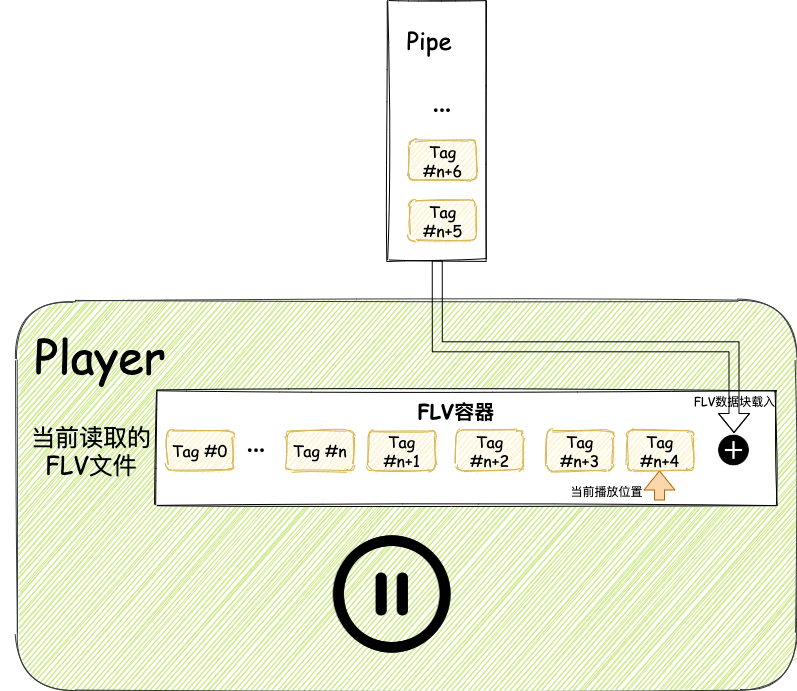

The diagram above was exported from draw.io. Its source (the exported page's mxGraphModel, read from the mxfile embedded in the PNG):
<mxGraphModel dx="1562" dy="1042" grid="1" gridSize="10" guides="1" tooltips="1" connect="1" arrows="1" fold="1" page="1" pageScale="1" pageWidth="827" pageHeight="1169" math="0" shadow="0">
  <root>
    <mxCell id="lqbvlLHXIuWMM5GRiwDZ-0" />
    <mxCell id="lqbvlLHXIuWMM5GRiwDZ-1" parent="lqbvlLHXIuWMM5GRiwDZ-0" />
    <mxCell id="IlTPPs9l9vcTKcYpNfgm-1" value="" style="rounded=1;whiteSpace=wrap;html=1;sketch=1;fillColor=#cdeb8b;strokeColor=#36393d;" vertex="1" parent="lqbvlLHXIuWMM5GRiwDZ-1">
      <mxGeometry x="430" y="560" width="780" height="390" as="geometry" />
    </mxCell>
    <mxCell id="IlTPPs9l9vcTKcYpNfgm-33" value="&lt;font style=&quot;font-size: 46px&quot; face=&quot;Comic Sans MS&quot;&gt;Player&lt;/font&gt;" style="text;html=1;strokeColor=none;fillColor=none;align=center;verticalAlign=middle;whiteSpace=wrap;rounded=0;sketch=0;" vertex="1" parent="lqbvlLHXIuWMM5GRiwDZ-1">
      <mxGeometry x="414" y="600" width="200" height="30" as="geometry" />
    </mxCell>
    <mxCell id="IlTPPs9l9vcTKcYpNfgm-34" value="&lt;font style=&quot;font-size: 24px&quot;&gt;当前读取的FLV文件&lt;/font&gt;" style="text;html=1;strokeColor=none;fillColor=none;align=center;verticalAlign=middle;whiteSpace=wrap;rounded=0;sketch=0;fontFamily=Comic Sans MS;" vertex="1" parent="lqbvlLHXIuWMM5GRiwDZ-1">
      <mxGeometry x="440" y="690" width="130" height="40" as="geometry" />
    </mxCell>
    <mxCell id="IlTPPs9l9vcTKcYpNfgm-20" value="" style="rounded=0;whiteSpace=wrap;html=1;sketch=1;fontFamily=Comic Sans MS;" vertex="1" parent="lqbvlLHXIuWMM5GRiwDZ-1">
      <mxGeometry x="570" y="650" width="620" height="115" as="geometry" />
    </mxCell>
    <mxCell id="IlTPPs9l9vcTKcYpNfgm-8" value="&lt;font style=&quot;font-size: 16px&quot;&gt;Tag #n+4&lt;/font&gt;" style="rounded=1;whiteSpace=wrap;html=1;sketch=1;fillColor=#fff2cc;strokeColor=#d6b656;fontFamily=Comic Sans MS;" vertex="1" parent="lqbvlLHXIuWMM5GRiwDZ-1">
      <mxGeometry x="1040.0048837209304" y="690" width="66.97674418604652" height="40.00000000000001" as="geometry" />
    </mxCell>
    <mxCell id="IlTPPs9l9vcTKcYpNfgm-9" value="&lt;span style=&quot;font-size: 16px&quot;&gt;Tag #n+3&lt;/span&gt;" style="rounded=1;whiteSpace=wrap;html=1;sketch=1;fillColor=#fff2cc;strokeColor=#d6b656;fontFamily=Comic Sans MS;" vertex="1" parent="lqbvlLHXIuWMM5GRiwDZ-1">
      <mxGeometry x="960.0039534883722" y="690" width="66.97674418604652" height="40.00000000000001" as="geometry" />
    </mxCell>
    <mxCell id="IlTPPs9l9vcTKcYpNfgm-10" value="&lt;span style=&quot;font-size: 16px&quot;&gt;Tag #n+1&lt;/span&gt;" style="rounded=1;whiteSpace=wrap;html=1;sketch=1;fillColor=#fff2cc;strokeColor=#d6b656;fontFamily=Comic Sans MS;" vertex="1" parent="lqbvlLHXIuWMM5GRiwDZ-1">
      <mxGeometry x="781.5106976744187" y="690" width="66.97674418604652" height="40.00000000000001" as="geometry" />
    </mxCell>
    <mxCell id="IlTPPs9l9vcTKcYpNfgm-11" value="&lt;span style=&quot;font-size: 16px&quot;&gt;Tag #n+2&lt;/span&gt;" style="rounded=1;whiteSpace=wrap;html=1;sketch=1;fillColor=#fff2cc;strokeColor=#d6b656;fontFamily=Comic Sans MS;" vertex="1" parent="lqbvlLHXIuWMM5GRiwDZ-1">
      <mxGeometry x="869.7730232558139" y="690" width="66.97674418604652" height="40.00000000000001" as="geometry" />
    </mxCell>
    <mxCell id="IlTPPs9l9vcTKcYpNfgm-12" value="&lt;span style=&quot;font-size: 16px&quot;&gt;Tag #n&lt;/span&gt;" style="rounded=1;whiteSpace=wrap;html=1;sketch=1;fillColor=#fff2cc;strokeColor=#d6b656;fontFamily=Comic Sans MS;" vertex="1" parent="lqbvlLHXIuWMM5GRiwDZ-1">
      <mxGeometry x="699.9983720930232" y="690" width="66.97674418604652" height="40.00000000000001" as="geometry" />
    </mxCell>
    <mxCell id="IlTPPs9l9vcTKcYpNfgm-23" value="&lt;font style=&quot;font-size: 20px&quot;&gt;FLV容器&lt;/font&gt;" style="text;html=1;strokeColor=none;fillColor=none;align=center;verticalAlign=middle;whiteSpace=wrap;rounded=0;sketch=0;fontStyle=1;fontFamily=Comic Sans MS;" vertex="1" parent="lqbvlLHXIuWMM5GRiwDZ-1">
      <mxGeometry x="780" y="655" width="180.23" height="30" as="geometry" />
    </mxCell>
    <mxCell id="IlTPPs9l9vcTKcYpNfgm-26" value="&lt;span style=&quot;font-size: 16px&quot;&gt;Tag #0&lt;/span&gt;" style="rounded=1;whiteSpace=wrap;html=1;sketch=1;fillColor=#fff2cc;strokeColor=#d6b656;fontFamily=Comic Sans MS;" vertex="1" parent="lqbvlLHXIuWMM5GRiwDZ-1">
      <mxGeometry x="579.9983720930232" y="690" width="66.97674418604652" height="40.00000000000001" as="geometry" />
    </mxCell>
    <mxCell id="IlTPPs9l9vcTKcYpNfgm-27" value="&lt;b&gt;&lt;font style=&quot;font-size: 22px&quot;&gt;···&lt;/font&gt;&lt;/b&gt;" style="text;html=1;strokeColor=none;fillColor=none;align=center;verticalAlign=middle;whiteSpace=wrap;rounded=0;sketch=0;" vertex="1" parent="lqbvlLHXIuWMM5GRiwDZ-1">
      <mxGeometry x="650" y="700" width="40" height="20" as="geometry" />
    </mxCell>
    <mxCell id="IlTPPs9l9vcTKcYpNfgm-28" value="" style="shape=image;html=1;verticalAlign=top;verticalLabelPosition=bottom;labelBackgroundColor=#ffffff;imageAspect=0;aspect=fixed;image=https://cdn4.iconfinder.com/data/icons/ionicons/512/icon-plus-circled-128.png;sketch=0;" vertex="1" parent="lqbvlLHXIuWMM5GRiwDZ-1">
      <mxGeometry x="1130" y="692.5" width="35" height="35" as="geometry" />
    </mxCell>
    <mxCell id="IlTPPs9l9vcTKcYpNfgm-30" value="" style="endArrow=classic;html=1;shape=flexArrow;fillColor=#fad7ac;strokeColor=#b46504;" edge="1" parent="lqbvlLHXIuWMM5GRiwDZ-1">
      <mxGeometry x="570" y="650" width="50" height="50" as="geometry">
        <mxPoint x="1073" y="760" as="sourcePoint" />
        <mxPoint x="1072.99" y="730" as="targetPoint" />
      </mxGeometry>
    </mxCell>
    <mxCell id="IlTPPs9l9vcTKcYpNfgm-31" value="当前播放位置" style="edgeLabel;html=1;align=center;verticalAlign=middle;resizable=0;points=[];" vertex="1" connectable="0" parent="IlTPPs9l9vcTKcYpNfgm-30">
      <mxGeometry x="-0.1333" relative="1" as="geometry">
        <mxPoint x="-53" y="3" as="offset" />
      </mxGeometry>
    </mxCell>
    <mxCell id="IlTPPs9l9vcTKcYpNfgm-62" style="edgeStyle=orthogonalEdgeStyle;shape=flexArrow;rounded=0;sketch=0;orthogonalLoop=1;jettySize=auto;html=1;exitX=0.5;exitY=1;exitDx=0;exitDy=0;fontFamily=Comic Sans MS;entryX=0.5;entryY=0;entryDx=0;entryDy=0;" edge="1" parent="lqbvlLHXIuWMM5GRiwDZ-1" source="IlTPPs9l9vcTKcYpNfgm-44" target="IlTPPs9l9vcTKcYpNfgm-28">
      <mxGeometry relative="1" as="geometry">
        <mxPoint x="1170" y="710" as="targetPoint" />
      </mxGeometry>
    </mxCell>
    <mxCell id="IlTPPs9l9vcTKcYpNfgm-68" value="&lt;font style=&quot;font-size: 12px&quot;&gt;FLV数据块载入&lt;/font&gt;" style="edgeLabel;html=1;align=center;verticalAlign=middle;resizable=0;points=[];fontSize=24;fontFamily=Comic Sans MS;labelBackgroundColor=none;" vertex="1" connectable="0" parent="IlTPPs9l9vcTKcYpNfgm-62">
      <mxGeometry x="0.1825" y="-3" relative="1" as="geometry">
        <mxPoint x="106" y="45.7" as="offset" />
      </mxGeometry>
    </mxCell>
    <mxCell id="IlTPPs9l9vcTKcYpNfgm-67" value="" style="group" vertex="1" connectable="0" parent="lqbvlLHXIuWMM5GRiwDZ-1">
      <mxGeometry x="801.5" y="260" width="98.5" height="260" as="geometry" />
    </mxCell>
    <mxCell id="IlTPPs9l9vcTKcYpNfgm-44" value="" style="rounded=0;whiteSpace=wrap;html=1;sketch=1;fontFamily=Comic Sans MS;" vertex="1" parent="IlTPPs9l9vcTKcYpNfgm-67">
      <mxGeometry width="98.5" height="260" as="geometry" />
    </mxCell>
    <mxCell id="IlTPPs9l9vcTKcYpNfgm-58" value="&lt;span style=&quot;font-size: 16px&quot;&gt;Tag #n+5&lt;/span&gt;" style="rounded=1;whiteSpace=wrap;html=1;sketch=1;fillColor=#fff2cc;strokeColor=#d6b656;fontFamily=Comic Sans MS;" vertex="1" parent="IlTPPs9l9vcTKcYpNfgm-67">
      <mxGeometry x="21.283023255813873" y="200" width="66.97674418604652" height="40.00000000000001" as="geometry" />
    </mxCell>
    <mxCell id="IlTPPs9l9vcTKcYpNfgm-60" value="&lt;span style=&quot;font-size: 16px&quot;&gt;Tag #n+6&lt;/span&gt;" style="rounded=1;whiteSpace=wrap;html=1;sketch=1;fillColor=#fff2cc;strokeColor=#d6b656;fontFamily=Comic Sans MS;" vertex="1" parent="IlTPPs9l9vcTKcYpNfgm-67">
      <mxGeometry x="21.283023255813873" y="140" width="66.97674418604652" height="40.00000000000001" as="geometry" />
    </mxCell>
    <mxCell id="IlTPPs9l9vcTKcYpNfgm-61" value="&lt;b&gt;&lt;font style=&quot;font-size: 22px&quot;&gt;···&lt;/font&gt;&lt;/b&gt;" style="text;html=1;strokeColor=none;fillColor=none;align=center;verticalAlign=middle;whiteSpace=wrap;rounded=0;sketch=0;" vertex="1" parent="IlTPPs9l9vcTKcYpNfgm-67">
      <mxGeometry x="34.76999999999998" y="100" width="40" height="20" as="geometry" />
    </mxCell>
    <mxCell id="IlTPPs9l9vcTKcYpNfgm-64" value="Pipe" style="text;html=1;strokeColor=none;fillColor=none;align=center;verticalAlign=middle;whiteSpace=wrap;rounded=0;sketch=1;fontFamily=Comic Sans MS;fontSize=24;" vertex="1" parent="IlTPPs9l9vcTKcYpNfgm-67">
      <mxGeometry x="21.279999999999973" y="30" width="40" height="20" as="geometry" />
    </mxCell>
    <mxCell id="IlTPPs9l9vcTKcYpNfgm-69" value="" style="shape=image;html=1;verticalAlign=top;verticalLabelPosition=bottom;labelBackgroundColor=#ffffff;imageAspect=0;aspect=fixed;image=https://cdn4.iconfinder.com/data/icons/feather/24/pause-circle-128.png;sketch=1;fontFamily=Comic Sans MS;fontSize=24;" vertex="1" parent="lqbvlLHXIuWMM5GRiwDZ-1">
      <mxGeometry x="741.77" y="790" width="128" height="128" as="geometry" />
    </mxCell>
  </root>
</mxGraphModel>